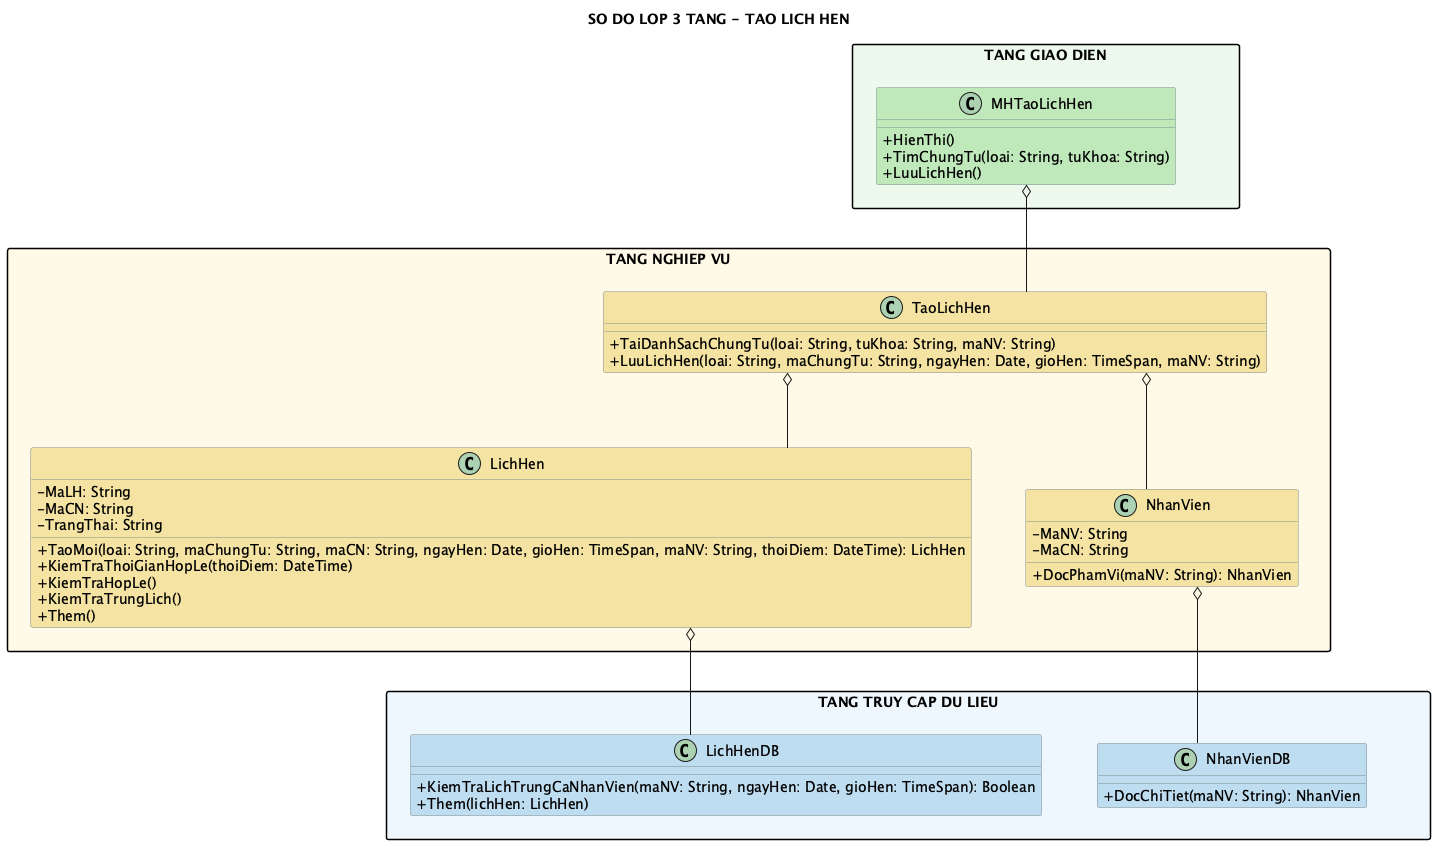

The diagram above was rendered by PlantUML. Its source (embedded in the PNG):
@startuml
title SO DO LOP 3 TANG - TAO LICH HEN
top to bottom direction
skinparam shadowing false
skinparam linetype ortho
skinparam nodesep 55
skinparam ranksep 75
skinparam packageStyle rectangle
skinparam classAttributeIconSize 0
skinparam class {
  BorderColor #7F8C8D
}

package "TANG GIAO DIEN" as GUI_LAYER #EDF9EC {
  class MHTaoLichHen #BFE8BA {
    + HienThi()
    + TimChungTu(loai: String, tuKhoa: String)
    + LuuLichHen()
  }
}

package "TANG NGHIEP VU" as BUS_LAYER #FFF9E6 {
  class TaoLichHen #F4E3A2 {
    + TaiDanhSachChungTu(loai: String, tuKhoa: String, maNV: String)
    + LuuLichHen(loai: String, maChungTu: String, ngayHen: Date, gioHen: TimeSpan, maNV: String)
  }
  class NhanVien #F4E3A2 {
    - MaNV: String
    - MaCN: String
    + DocPhamVi(maNV: String): NhanVien
  }
  class LichHen #F4E3A2 {
    - MaLH: String
    - MaCN: String
    - TrangThai: String
    + TaoMoi(loai: String, maChungTu: String, maCN: String, ngayHen: Date, gioHen: TimeSpan, maNV: String, thoiDiem: DateTime): LichHen
    + KiemTraThoiGianHopLe(thoiDiem: DateTime)
    + KiemTraHopLe()
    + KiemTraTrungLich()
    + Them()
  }
}

package "TANG TRUY CAP DU LIEU" as DAL_LAYER #EDF6FC {
  class NhanVienDB #BFDCF0 {
    + DocChiTiet(maNV: String): NhanVien
  }
  class LichHenDB #BFDCF0 {
    + KiemTraLichTrungCaNhanVien(maNV: String, ngayHen: Date, gioHen: TimeSpan): Boolean
    + Them(lichHen: LichHen)
  }
}

MHTaoLichHen o-- TaoLichHen
TaoLichHen o-- NhanVien
TaoLichHen o-- LichHen
NhanVien o-- NhanVienDB
LichHen o-- LichHenDB

GUI_LAYER -[hidden]down- BUS_LAYER
BUS_LAYER -[hidden]down- DAL_LAYER
TaoLichHen -[hidden]down- NhanVienDB
@enduml